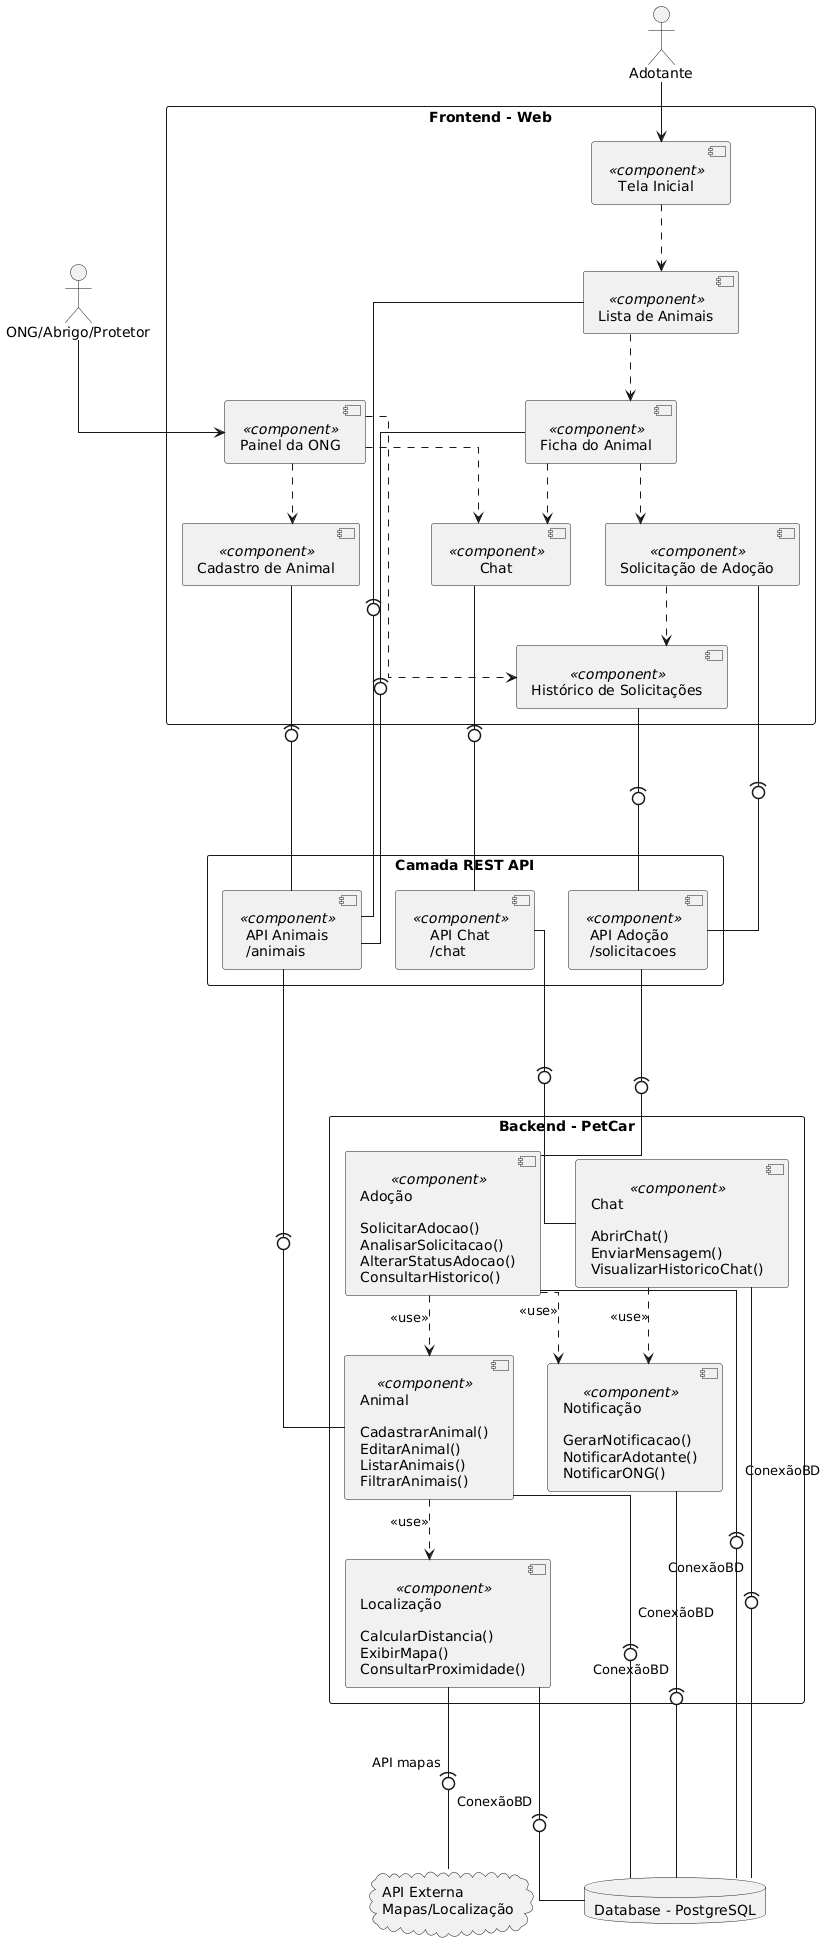

The diagram above was rendered by PlantUML. Its source (embedded in the PNG):
@startuml
skinparam componentStyle uml2
skinparam packageStyle rectangle
skinparam shadowing false
skinparam linetype ortho

actor "Adotante" as Adotante
actor "ONG/Abrigo/Protetor" as ONG

package "Frontend - Web" {
  component "Tela Inicial" as TelaInicial <<component>>
  component "Lista de Animais" as ListaAnimais <<component>>
  component "Ficha do Animal" as FichaAnimal <<component>>
  component "Solicitação de Adoção" as TelaSolicitacao <<component>>
  component "Histórico de Solicitações" as Historico <<component>>
  component "Chat" as TelaChat <<component>>
  component "Cadastro de Animal" as TelaCadastroAnimal <<component>>
  component "Painel da ONG" as PainelONG <<component>>
}

package "Camada REST API" {
  component "API Animais\n/animais" as ApiAnimais <<component>>
  component "API Adoção\n/solicitacoes" as ApiAdocao <<component>>
  component "API Chat\n/chat" as ApiChat <<component>>
}

package "Backend - PetCar" {
  component "Animal\n\nCadastrarAnimal()\nEditarAnimal()\nListarAnimais()\nFiltrarAnimais()" as Animal <<component>>

  component "Adoção\n\nSolicitarAdocao()\nAnalisarSolicitacao()\nAlterarStatusAdocao()\nConsultarHistorico()" as Adocao <<component>>

  component "Chat\n\nAbrirChat()\nEnviarMensagem()\nVisualizarHistoricoChat()" as Chat <<component>>

  component "Notificação\n\nGerarNotificacao()\nNotificarAdotante()\nNotificarONG()" as Notificacao <<component>>

  component "Localização\n\nCalcularDistancia()\nExibirMapa()\nConsultarProximidade()" as Localizacao <<component>>
}

database "Database - PostgreSQL" as DB
cloud "API Externa\nMapas/Localização" as ApiMapas

Adotante --> TelaInicial
ONG --> PainelONG

TelaInicial ..> ListaAnimais
ListaAnimais ..> FichaAnimal
FichaAnimal ..> TelaSolicitacao
TelaSolicitacao ..> Historico
FichaAnimal ..> TelaChat

PainelONG ..> TelaCadastroAnimal
PainelONG ..> Historico
PainelONG ..> TelaChat

ListaAnimais --(0-- ApiAnimais
FichaAnimal --(0-- ApiAnimais
TelaCadastroAnimal --(0-- ApiAnimais

TelaSolicitacao --(0-- ApiAdocao
Historico --(0-- ApiAdocao

TelaChat --(0-- ApiChat

ApiAnimais --(0-- Animal
ApiAdocao --(0-- Adocao
ApiChat --(0-- Chat

Animal --(0-- DB : ConexãoBD
Adocao --(0-- DB : ConexãoBD
Chat --(0-- DB : ConexãoBD
Notificacao --(0-- DB : ConexãoBD
Localizacao --(0-- DB : ConexãoBD

Adocao ..> Animal : <<use>>
Adocao ..> Notificacao : <<use>>
Chat ..> Notificacao : <<use>>
Animal ..> Localizacao : <<use>>

Localizacao --(0-- ApiMapas : API mapas
@enduml